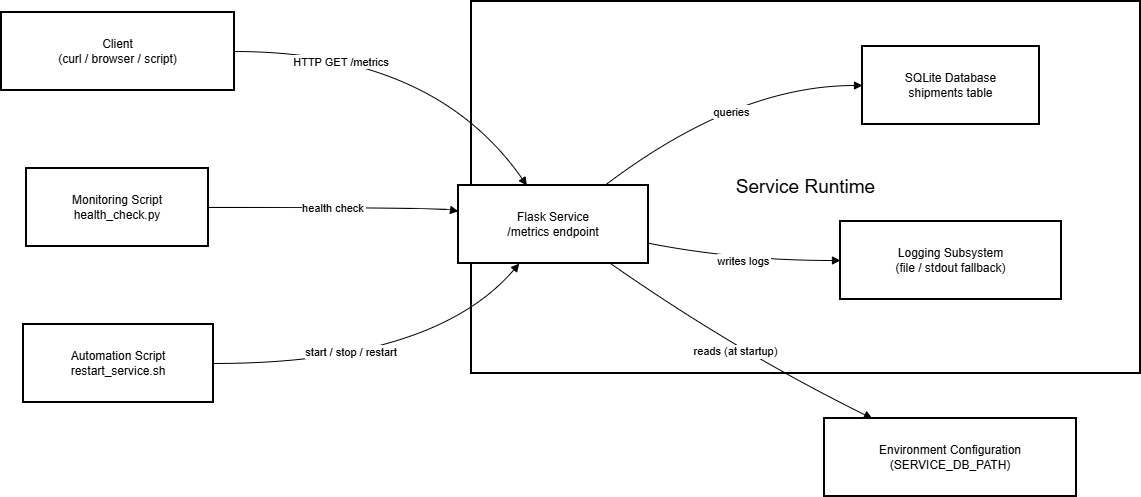

The diagram above was exported from draw.io. Its source (the exported page's mxGraphModel, read from the mxfile embedded in the PNG):
<mxGraphModel dx="870" dy="519" grid="1" gridSize="10" guides="1" tooltips="1" connect="1" arrows="1" fold="1" page="1" pageScale="1" pageWidth="850" pageHeight="1100" math="0" shadow="0">
  <root>
    <mxCell id="0" />
    <mxCell id="1" parent="0" />
    <mxCell id="p0R-056hmxhKFX_k2Rgc-39" parent="1" style="whiteSpace=wrap;strokeWidth=2;fontSize=19;" value="Service Runtime" vertex="1">
      <mxGeometry height="372" width="669" x="520" y="350" as="geometry" />
    </mxCell>
    <mxCell id="p0R-056hmxhKFX_k2Rgc-40" parent="1" style="whiteSpace=wrap;strokeWidth=2;" value="Client&#10;(curl / browser / script)" vertex="1">
      <mxGeometry height="78" width="233" x="50" y="361" as="geometry" />
    </mxCell>
    <mxCell id="p0R-056hmxhKFX_k2Rgc-41" parent="1" style="whiteSpace=wrap;strokeWidth=2;" value="Environment Configuration&#10;(SERVICE_DB_PATH)" vertex="1">
      <mxGeometry height="78" width="252" x="873" y="767" as="geometry" />
    </mxCell>
    <mxCell id="p0R-056hmxhKFX_k2Rgc-42" parent="1" style="whiteSpace=wrap;strokeWidth=2;" value="Monitoring Script&#10;health_check.py" vertex="1">
      <mxGeometry height="78" width="182" x="75" y="517" as="geometry" />
    </mxCell>
    <mxCell id="p0R-056hmxhKFX_k2Rgc-43" parent="1" style="whiteSpace=wrap;strokeWidth=2;" value="Automation Script&#10;restart_service.sh" vertex="1">
      <mxGeometry height="78" width="190" x="72" y="673" as="geometry" />
    </mxCell>
    <mxCell id="p0R-056hmxhKFX_k2Rgc-44" parent="1" style="whiteSpace=wrap;strokeWidth=2;" value="Flask Service&#10;/metrics endpoint" vertex="1">
      <mxGeometry height="78" width="190" x="507" y="534" as="geometry" />
    </mxCell>
    <mxCell id="p0R-056hmxhKFX_k2Rgc-45" parent="1" style="whiteSpace=wrap;strokeWidth=2;" value="SQLite Database&#10;shipments table" vertex="1">
      <mxGeometry height="78" width="177" x="911" y="395" as="geometry" />
    </mxCell>
    <mxCell id="p0R-056hmxhKFX_k2Rgc-46" parent="1" style="whiteSpace=wrap;strokeWidth=2;" value="Logging Subsystem&#10;(file / stdout fallback)" vertex="1">
      <mxGeometry height="78" width="221" x="889" y="570" as="geometry" />
    </mxCell>
    <mxCell id="p0R-056hmxhKFX_k2Rgc-47" edge="1" parent="1" source="p0R-056hmxhKFX_k2Rgc-40" style="curved=1;startArrow=none;endArrow=block;exitX=1;exitY=0.5;entryX=0.36;entryY=0;rounded=0;" target="p0R-056hmxhKFX_k2Rgc-44" value="HTTP GET /metrics">
      <mxGeometry relative="1" x="-0.4094" y="-10" as="geometry">
        <mxPoint as="offset" />
        <Array as="points">
          <mxPoint x="482" y="400" />
        </Array>
      </mxGeometry>
    </mxCell>
    <mxCell id="p0R-056hmxhKFX_k2Rgc-48" edge="1" parent="1" source="p0R-056hmxhKFX_k2Rgc-44" style="curved=1;startArrow=none;endArrow=block;exitX=0.8;exitY=1;entryX=0.19;entryY=0;rounded=0;" target="p0R-056hmxhKFX_k2Rgc-41" value="reads (at startup)">
      <mxGeometry relative="1" as="geometry">
        <Array as="points">
          <mxPoint x="785" y="700" />
        </Array>
      </mxGeometry>
    </mxCell>
    <mxCell id="p0R-056hmxhKFX_k2Rgc-49" edge="1" parent="1" source="p0R-056hmxhKFX_k2Rgc-44" style="curved=1;startArrow=none;endArrow=block;exitX=0.77;exitY=0;entryX=0;entryY=0.5;rounded=0;" target="p0R-056hmxhKFX_k2Rgc-45" value="queries">
      <mxGeometry relative="1" x="-0.0002" y="-18" as="geometry">
        <mxPoint as="offset" />
        <Array as="points">
          <mxPoint x="785" y="434" />
        </Array>
      </mxGeometry>
    </mxCell>
    <mxCell id="p0R-056hmxhKFX_k2Rgc-50" edge="1" parent="1" source="p0R-056hmxhKFX_k2Rgc-44" style="curved=1;startArrow=none;endArrow=block;exitX=1;exitY=0.74;entryX=0;entryY=0.5;rounded=0;" target="p0R-056hmxhKFX_k2Rgc-46" value="writes logs">
      <mxGeometry relative="1" as="geometry">
        <Array as="points">
          <mxPoint x="785" y="609" />
        </Array>
      </mxGeometry>
    </mxCell>
    <mxCell id="p0R-056hmxhKFX_k2Rgc-51" edge="1" parent="1" source="p0R-056hmxhKFX_k2Rgc-42" style="curved=1;startArrow=none;endArrow=block;exitX=1;exitY=0.5;entryX=0;entryY=0.33;rounded=0;" target="p0R-056hmxhKFX_k2Rgc-44" value="health check">
      <mxGeometry relative="1" as="geometry">
        <Array as="points">
          <mxPoint x="482" y="556" />
        </Array>
      </mxGeometry>
    </mxCell>
    <mxCell id="p0R-056hmxhKFX_k2Rgc-52" edge="1" parent="1" source="p0R-056hmxhKFX_k2Rgc-43" style="curved=1;startArrow=none;endArrow=block;exitX=1;exitY=0.5;entryX=0.32;entryY=1;rounded=0;" target="p0R-056hmxhKFX_k2Rgc-44" value="start / stop / restart">
      <mxGeometry relative="1" x="-0.2154" y="12" as="geometry">
        <mxPoint as="offset" />
        <Array as="points">
          <mxPoint x="482" y="712" />
        </Array>
      </mxGeometry>
    </mxCell>
  </root>
</mxGraphModel>